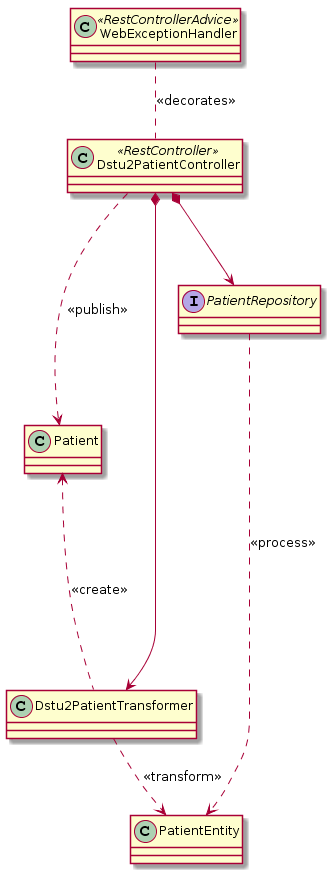

The diagram above was rendered by PlantUML. Its source (embedded in the PNG):
@startuml
class Dstu2PatientController <<RestController>>
class Dstu2PatientTransformer
class Patient
class PatientEntity
class WebExceptionHandler <<RestControllerAdvice>>
Interface PatientRepository

WebExceptionHandler .. Dstu2PatientController: <<decorates>>
Dstu2PatientController *--> Dstu2PatientTransformer
Dstu2PatientController *--> PatientRepository
Dstu2PatientController ..down..> Patient: <<publish>>
Dstu2PatientTransformer ..up..> Patient: <<create>>
Dstu2PatientTransformer ..> PatientEntity : <<transform>>
PatientRepository ..> PatientEntity : <<process>>
@enduml